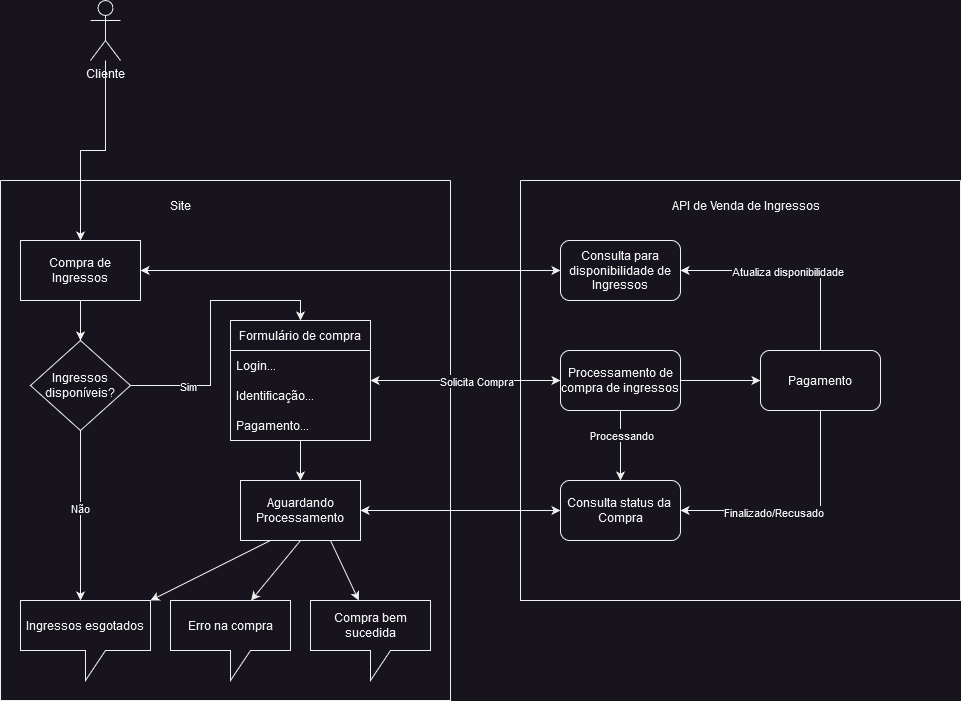

The diagram above was exported from draw.io. Its source (the exported page's mxGraphModel, read from the mxfile embedded in the PNG):
<mxGraphModel dx="1434" dy="754" grid="1" gridSize="10" guides="1" tooltips="1" connect="1" arrows="1" fold="1" page="1" pageScale="1" pageWidth="827" pageHeight="1169" math="0" shadow="0">
  <root>
    <mxCell id="0" />
    <mxCell id="1" parent="0" />
    <mxCell id="dr58wQqmVOXQV8xWCBWs-31" style="edgeStyle=orthogonalEdgeStyle;rounded=0;orthogonalLoop=1;jettySize=auto;html=1;" edge="1" parent="1" source="dr58wQqmVOXQV8xWCBWs-1" target="dr58wQqmVOXQV8xWCBWs-16">
      <mxGeometry relative="1" as="geometry" />
    </mxCell>
    <mxCell id="dr58wQqmVOXQV8xWCBWs-1" value="Cliente" style="shape=umlActor;verticalLabelPosition=bottom;verticalAlign=top;html=1;outlineConnect=0;" vertex="1" parent="1">
      <mxGeometry x="170" y="20" width="30" height="60" as="geometry" />
    </mxCell>
    <mxCell id="dr58wQqmVOXQV8xWCBWs-6" value="" style="swimlane;startSize=0;" vertex="1" parent="1">
      <mxGeometry x="600" y="200" width="440" height="420" as="geometry" />
    </mxCell>
    <mxCell id="dr58wQqmVOXQV8xWCBWs-7" value="API de Venda de Ingressos" style="text;html=1;align=center;verticalAlign=middle;resizable=0;points=[];autosize=1;strokeColor=none;fillColor=none;" vertex="1" parent="dr58wQqmVOXQV8xWCBWs-6">
      <mxGeometry x="140" y="10" width="170" height="30" as="geometry" />
    </mxCell>
    <mxCell id="dr58wQqmVOXQV8xWCBWs-8" value="Consulta para disponibilidade de Ingressos" style="rounded=1;whiteSpace=wrap;html=1;" vertex="1" parent="dr58wQqmVOXQV8xWCBWs-6">
      <mxGeometry x="40" y="60" width="120" height="60" as="geometry" />
    </mxCell>
    <mxCell id="dr58wQqmVOXQV8xWCBWs-34" style="edgeStyle=orthogonalEdgeStyle;rounded=0;orthogonalLoop=1;jettySize=auto;html=1;" edge="1" parent="dr58wQqmVOXQV8xWCBWs-6" source="dr58wQqmVOXQV8xWCBWs-23" target="dr58wQqmVOXQV8xWCBWs-30">
      <mxGeometry relative="1" as="geometry" />
    </mxCell>
    <mxCell id="dr58wQqmVOXQV8xWCBWs-44" style="edgeStyle=orthogonalEdgeStyle;rounded=0;orthogonalLoop=1;jettySize=auto;html=1;" edge="1" parent="dr58wQqmVOXQV8xWCBWs-6" source="dr58wQqmVOXQV8xWCBWs-23" target="dr58wQqmVOXQV8xWCBWs-29">
      <mxGeometry relative="1" as="geometry">
        <Array as="points">
          <mxPoint x="100" y="260" />
          <mxPoint x="100" y="260" />
        </Array>
      </mxGeometry>
    </mxCell>
    <mxCell id="dr58wQqmVOXQV8xWCBWs-48" value="Processando" style="edgeLabel;html=1;align=center;verticalAlign=middle;resizable=0;points=[];" vertex="1" connectable="0" parent="dr58wQqmVOXQV8xWCBWs-44">
      <mxGeometry x="-0.312" relative="1" as="geometry">
        <mxPoint as="offset" />
      </mxGeometry>
    </mxCell>
    <mxCell id="dr58wQqmVOXQV8xWCBWs-23" value="Processamento de compra de ingressos" style="rounded=1;whiteSpace=wrap;html=1;" vertex="1" parent="dr58wQqmVOXQV8xWCBWs-6">
      <mxGeometry x="40" y="170" width="120" height="60" as="geometry" />
    </mxCell>
    <mxCell id="dr58wQqmVOXQV8xWCBWs-32" style="edgeStyle=orthogonalEdgeStyle;rounded=0;orthogonalLoop=1;jettySize=auto;html=1;entryX=1;entryY=0.5;entryDx=0;entryDy=0;" edge="1" parent="dr58wQqmVOXQV8xWCBWs-6" source="dr58wQqmVOXQV8xWCBWs-30" target="dr58wQqmVOXQV8xWCBWs-8">
      <mxGeometry relative="1" as="geometry">
        <Array as="points">
          <mxPoint x="300" y="90" />
        </Array>
      </mxGeometry>
    </mxCell>
    <mxCell id="dr58wQqmVOXQV8xWCBWs-33" value="Atualiza disponibilidade" style="edgeLabel;html=1;align=center;verticalAlign=middle;resizable=0;points=[];" vertex="1" connectable="0" parent="dr58wQqmVOXQV8xWCBWs-32">
      <mxGeometry x="0.0364" relative="1" as="geometry">
        <mxPoint as="offset" />
      </mxGeometry>
    </mxCell>
    <mxCell id="dr58wQqmVOXQV8xWCBWs-35" style="edgeStyle=orthogonalEdgeStyle;rounded=0;orthogonalLoop=1;jettySize=auto;html=1;entryX=1;entryY=0.5;entryDx=0;entryDy=0;" edge="1" parent="dr58wQqmVOXQV8xWCBWs-6" source="dr58wQqmVOXQV8xWCBWs-30" target="dr58wQqmVOXQV8xWCBWs-29">
      <mxGeometry relative="1" as="geometry">
        <Array as="points">
          <mxPoint x="300" y="330" />
        </Array>
      </mxGeometry>
    </mxCell>
    <mxCell id="dr58wQqmVOXQV8xWCBWs-45" value="Finalizado/Recusado" style="edgeLabel;html=1;align=center;verticalAlign=middle;resizable=0;points=[];" vertex="1" connectable="0" parent="dr58wQqmVOXQV8xWCBWs-35">
      <mxGeometry x="0.2333" y="1" relative="1" as="geometry">
        <mxPoint as="offset" />
      </mxGeometry>
    </mxCell>
    <mxCell id="dr58wQqmVOXQV8xWCBWs-30" value="Pagamento" style="rounded=1;whiteSpace=wrap;html=1;" vertex="1" parent="dr58wQqmVOXQV8xWCBWs-6">
      <mxGeometry x="240" y="170" width="120" height="60" as="geometry" />
    </mxCell>
    <mxCell id="dr58wQqmVOXQV8xWCBWs-29" value="Consulta status da&amp;nbsp; Compra" style="rounded=1;whiteSpace=wrap;html=1;" vertex="1" parent="dr58wQqmVOXQV8xWCBWs-6">
      <mxGeometry x="40" y="300" width="120" height="60" as="geometry" />
    </mxCell>
    <mxCell id="dr58wQqmVOXQV8xWCBWs-10" value="" style="swimlane;startSize=0;" vertex="1" parent="1">
      <mxGeometry x="80" y="200" width="450" height="520" as="geometry" />
    </mxCell>
    <mxCell id="dr58wQqmVOXQV8xWCBWs-11" value="Site" style="text;html=1;align=center;verticalAlign=middle;resizable=0;points=[];autosize=1;strokeColor=none;fillColor=none;" vertex="1" parent="dr58wQqmVOXQV8xWCBWs-10">
      <mxGeometry x="160" y="10" width="40" height="30" as="geometry" />
    </mxCell>
    <mxCell id="dr58wQqmVOXQV8xWCBWs-13" value="Ingressos esgotados" style="shape=callout;whiteSpace=wrap;html=1;perimeter=calloutPerimeter;" vertex="1" parent="dr58wQqmVOXQV8xWCBWs-10">
      <mxGeometry x="20" y="420" width="130" height="80" as="geometry" />
    </mxCell>
    <mxCell id="dr58wQqmVOXQV8xWCBWs-21" style="edgeStyle=orthogonalEdgeStyle;rounded=0;orthogonalLoop=1;jettySize=auto;html=1;exitX=0.5;exitY=1;exitDx=0;exitDy=0;" edge="1" parent="dr58wQqmVOXQV8xWCBWs-10" source="dr58wQqmVOXQV8xWCBWs-14" target="dr58wQqmVOXQV8xWCBWs-13">
      <mxGeometry relative="1" as="geometry">
        <Array as="points">
          <mxPoint x="80" y="350" />
          <mxPoint x="80" y="350" />
        </Array>
      </mxGeometry>
    </mxCell>
    <mxCell id="dr58wQqmVOXQV8xWCBWs-22" value="Não" style="edgeLabel;html=1;align=center;verticalAlign=middle;resizable=0;points=[];" vertex="1" connectable="0" parent="dr58wQqmVOXQV8xWCBWs-21">
      <mxGeometry x="-0.1" y="-1" relative="1" as="geometry">
        <mxPoint as="offset" />
      </mxGeometry>
    </mxCell>
    <mxCell id="dr58wQqmVOXQV8xWCBWs-27" style="edgeStyle=orthogonalEdgeStyle;rounded=0;orthogonalLoop=1;jettySize=auto;html=1;entryX=0.5;entryY=0;entryDx=0;entryDy=0;" edge="1" parent="dr58wQqmVOXQV8xWCBWs-10" source="dr58wQqmVOXQV8xWCBWs-14" target="dr58wQqmVOXQV8xWCBWs-2">
      <mxGeometry relative="1" as="geometry">
        <Array as="points">
          <mxPoint x="210" y="205" />
          <mxPoint x="210" y="120" />
          <mxPoint x="300" y="120" />
        </Array>
      </mxGeometry>
    </mxCell>
    <mxCell id="dr58wQqmVOXQV8xWCBWs-28" value="Sim" style="edgeLabel;html=1;align=center;verticalAlign=middle;resizable=0;points=[];" vertex="1" connectable="0" parent="dr58wQqmVOXQV8xWCBWs-27">
      <mxGeometry x="-0.5855" relative="1" as="geometry">
        <mxPoint as="offset" />
      </mxGeometry>
    </mxCell>
    <mxCell id="dr58wQqmVOXQV8xWCBWs-14" value="Ingressos disponíveis?" style="rhombus;whiteSpace=wrap;html=1;" vertex="1" parent="dr58wQqmVOXQV8xWCBWs-10">
      <mxGeometry x="30" y="160" width="100" height="90" as="geometry" />
    </mxCell>
    <mxCell id="dr58wQqmVOXQV8xWCBWs-17" style="edgeStyle=orthogonalEdgeStyle;rounded=0;orthogonalLoop=1;jettySize=auto;html=1;" edge="1" parent="dr58wQqmVOXQV8xWCBWs-10" source="dr58wQqmVOXQV8xWCBWs-16" target="dr58wQqmVOXQV8xWCBWs-14">
      <mxGeometry relative="1" as="geometry" />
    </mxCell>
    <mxCell id="dr58wQqmVOXQV8xWCBWs-16" value="Compra de Ingressos" style="rounded=0;whiteSpace=wrap;html=1;" vertex="1" parent="dr58wQqmVOXQV8xWCBWs-10">
      <mxGeometry x="20" y="60" width="120" height="60" as="geometry" />
    </mxCell>
    <mxCell id="dr58wQqmVOXQV8xWCBWs-38" style="edgeStyle=orthogonalEdgeStyle;rounded=0;orthogonalLoop=1;jettySize=auto;html=1;entryX=0.5;entryY=0;entryDx=0;entryDy=0;" edge="1" parent="dr58wQqmVOXQV8xWCBWs-10" source="dr58wQqmVOXQV8xWCBWs-2" target="dr58wQqmVOXQV8xWCBWs-37">
      <mxGeometry relative="1" as="geometry" />
    </mxCell>
    <mxCell id="dr58wQqmVOXQV8xWCBWs-2" value="Formulário de compra" style="swimlane;fontStyle=0;childLayout=stackLayout;horizontal=1;startSize=30;horizontalStack=0;resizeParent=1;resizeParentMax=0;resizeLast=0;collapsible=1;marginBottom=0;whiteSpace=wrap;html=1;" vertex="1" parent="dr58wQqmVOXQV8xWCBWs-10">
      <mxGeometry x="230" y="140" width="140" height="120" as="geometry" />
    </mxCell>
    <mxCell id="dr58wQqmVOXQV8xWCBWs-3" value="Login..." style="text;strokeColor=none;fillColor=none;align=left;verticalAlign=middle;spacingLeft=4;spacingRight=4;overflow=hidden;points=[[0,0.5],[1,0.5]];portConstraint=eastwest;rotatable=0;whiteSpace=wrap;html=1;" vertex="1" parent="dr58wQqmVOXQV8xWCBWs-2">
      <mxGeometry y="30" width="140" height="30" as="geometry" />
    </mxCell>
    <mxCell id="dr58wQqmVOXQV8xWCBWs-4" value="&lt;div&gt;Identificação...&lt;/div&gt;" style="text;strokeColor=none;fillColor=none;align=left;verticalAlign=middle;spacingLeft=4;spacingRight=4;overflow=hidden;points=[[0,0.5],[1,0.5]];portConstraint=eastwest;rotatable=0;whiteSpace=wrap;html=1;" vertex="1" parent="dr58wQqmVOXQV8xWCBWs-2">
      <mxGeometry y="60" width="140" height="30" as="geometry" />
    </mxCell>
    <mxCell id="dr58wQqmVOXQV8xWCBWs-5" value="Pagamento..." style="text;strokeColor=none;fillColor=none;align=left;verticalAlign=middle;spacingLeft=4;spacingRight=4;overflow=hidden;points=[[0,0.5],[1,0.5]];portConstraint=eastwest;rotatable=0;whiteSpace=wrap;html=1;" vertex="1" parent="dr58wQqmVOXQV8xWCBWs-2">
      <mxGeometry y="90" width="140" height="30" as="geometry" />
    </mxCell>
    <mxCell id="dr58wQqmVOXQV8xWCBWs-12" value="Erro na compra" style="shape=callout;whiteSpace=wrap;html=1;perimeter=calloutPerimeter;" vertex="1" parent="dr58wQqmVOXQV8xWCBWs-10">
      <mxGeometry x="170" y="420" width="120" height="80" as="geometry" />
    </mxCell>
    <mxCell id="dr58wQqmVOXQV8xWCBWs-26" value="Compra bem sucedida" style="shape=callout;whiteSpace=wrap;html=1;perimeter=calloutPerimeter;" vertex="1" parent="dr58wQqmVOXQV8xWCBWs-10">
      <mxGeometry x="310" y="420" width="120" height="80" as="geometry" />
    </mxCell>
    <mxCell id="dr58wQqmVOXQV8xWCBWs-40" style="rounded=0;orthogonalLoop=1;jettySize=auto;html=1;exitX=0.25;exitY=1;exitDx=0;exitDy=0;entryX=1;entryY=0;entryDx=0;entryDy=0;entryPerimeter=0;" edge="1" parent="dr58wQqmVOXQV8xWCBWs-10" source="dr58wQqmVOXQV8xWCBWs-37" target="dr58wQqmVOXQV8xWCBWs-13">
      <mxGeometry relative="1" as="geometry" />
    </mxCell>
    <mxCell id="dr58wQqmVOXQV8xWCBWs-41" style="rounded=0;orthogonalLoop=1;jettySize=auto;html=1;exitX=0.5;exitY=1;exitDx=0;exitDy=0;" edge="1" parent="dr58wQqmVOXQV8xWCBWs-10" source="dr58wQqmVOXQV8xWCBWs-37" target="dr58wQqmVOXQV8xWCBWs-12">
      <mxGeometry relative="1" as="geometry" />
    </mxCell>
    <mxCell id="dr58wQqmVOXQV8xWCBWs-42" style="rounded=0;orthogonalLoop=1;jettySize=auto;html=1;exitX=0.75;exitY=1;exitDx=0;exitDy=0;" edge="1" parent="dr58wQqmVOXQV8xWCBWs-10" source="dr58wQqmVOXQV8xWCBWs-37" target="dr58wQqmVOXQV8xWCBWs-26">
      <mxGeometry relative="1" as="geometry" />
    </mxCell>
    <mxCell id="dr58wQqmVOXQV8xWCBWs-37" value="Aguardando Processamento" style="rounded=0;whiteSpace=wrap;html=1;" vertex="1" parent="dr58wQqmVOXQV8xWCBWs-10">
      <mxGeometry x="240" y="300" width="120" height="60" as="geometry" />
    </mxCell>
    <mxCell id="dr58wQqmVOXQV8xWCBWs-18" style="edgeStyle=orthogonalEdgeStyle;rounded=0;orthogonalLoop=1;jettySize=auto;html=1;exitX=1;exitY=0.5;exitDx=0;exitDy=0;startArrow=classic;startFill=1;" edge="1" parent="1" source="dr58wQqmVOXQV8xWCBWs-16" target="dr58wQqmVOXQV8xWCBWs-8">
      <mxGeometry relative="1" as="geometry" />
    </mxCell>
    <mxCell id="dr58wQqmVOXQV8xWCBWs-24" style="edgeStyle=orthogonalEdgeStyle;rounded=0;orthogonalLoop=1;jettySize=auto;html=1;startArrow=classic;startFill=1;" edge="1" parent="1" source="dr58wQqmVOXQV8xWCBWs-2" target="dr58wQqmVOXQV8xWCBWs-23">
      <mxGeometry relative="1" as="geometry" />
    </mxCell>
    <mxCell id="dr58wQqmVOXQV8xWCBWs-25" value="Solicita Compra" style="edgeLabel;html=1;align=center;verticalAlign=middle;resizable=0;points=[];" vertex="1" connectable="0" parent="dr58wQqmVOXQV8xWCBWs-24">
      <mxGeometry x="0.1" relative="1" as="geometry">
        <mxPoint as="offset" />
      </mxGeometry>
    </mxCell>
    <mxCell id="dr58wQqmVOXQV8xWCBWs-39" style="edgeStyle=orthogonalEdgeStyle;rounded=0;orthogonalLoop=1;jettySize=auto;html=1;startArrow=classic;startFill=1;" edge="1" parent="1" source="dr58wQqmVOXQV8xWCBWs-37" target="dr58wQqmVOXQV8xWCBWs-29">
      <mxGeometry relative="1" as="geometry" />
    </mxCell>
  </root>
</mxGraphModel>